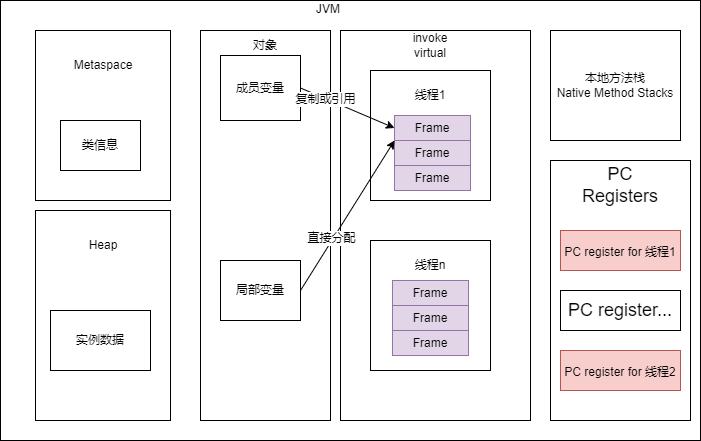

The diagram above was exported from draw.io. Its source (the exported page's mxGraphModel, read from the mxfile embedded in the PNG):
<mxGraphModel dx="782" dy="514" grid="1" gridSize="10" guides="1" tooltips="1" connect="1" arrows="1" fold="1" page="1" pageScale="1" pageWidth="827" pageHeight="1169" math="0" shadow="0">
  <root>
    <mxCell id="0" />
    <mxCell id="1" parent="0" />
    <mxCell id="9Rks6HAnN5bKSEFKCdXg-1" value="" style="rounded=0;whiteSpace=wrap;html=1;" vertex="1" parent="1">
      <mxGeometry x="20" y="50" width="700" height="440" as="geometry" />
    </mxCell>
    <mxCell id="9Rks6HAnN5bKSEFKCdXg-2" value="JVM&#10;" style="text;strokeColor=none;fillColor=none;align=left;verticalAlign=middle;spacingLeft=4;spacingRight=4;overflow=hidden;points=[[0,0.5],[1,0.5]];portConstraint=eastwest;rotatable=0;" vertex="1" parent="1">
      <mxGeometry x="330" y="50" width="80" height="30" as="geometry" />
    </mxCell>
    <mxCell id="9Rks6HAnN5bKSEFKCdXg-3" value="" style="rounded=0;whiteSpace=wrap;html=1;" vertex="1" parent="1">
      <mxGeometry x="55" y="80" width="135" height="170" as="geometry" />
    </mxCell>
    <mxCell id="9Rks6HAnN5bKSEFKCdXg-4" value="" style="rounded=0;whiteSpace=wrap;html=1;" vertex="1" parent="1">
      <mxGeometry x="55" y="260" width="135" height="210" as="geometry" />
    </mxCell>
    <mxCell id="9Rks6HAnN5bKSEFKCdXg-5" value="" style="rounded=0;whiteSpace=wrap;html=1;" vertex="1" parent="1">
      <mxGeometry x="220" y="80" width="130" height="390" as="geometry" />
    </mxCell>
    <mxCell id="9Rks6HAnN5bKSEFKCdXg-6" value="" style="rounded=0;whiteSpace=wrap;html=1;" vertex="1" parent="1">
      <mxGeometry x="360" y="80" width="190" height="390" as="geometry" />
    </mxCell>
    <mxCell id="9Rks6HAnN5bKSEFKCdXg-7" value="本地方法栈&lt;br&gt;Native Method Stacks" style="rounded=0;whiteSpace=wrap;html=1;" vertex="1" parent="1">
      <mxGeometry x="570" y="80" width="130" height="110" as="geometry" />
    </mxCell>
    <mxCell id="9Rks6HAnN5bKSEFKCdXg-8" value="" style="rounded=0;whiteSpace=wrap;html=1;" vertex="1" parent="1">
      <mxGeometry x="570" y="210" width="140" height="260" as="geometry" />
    </mxCell>
    <mxCell id="9Rks6HAnN5bKSEFKCdXg-9" value="Metaspace" style="text;html=1;strokeColor=none;fillColor=none;align=center;verticalAlign=middle;whiteSpace=wrap;rounded=0;" vertex="1" parent="1">
      <mxGeometry x="93" y="100" width="60" height="30" as="geometry" />
    </mxCell>
    <mxCell id="9Rks6HAnN5bKSEFKCdXg-10" value="类信息" style="rounded=0;whiteSpace=wrap;html=1;" vertex="1" parent="1">
      <mxGeometry x="80" y="170" width="80" height="50" as="geometry" />
    </mxCell>
    <mxCell id="9Rks6HAnN5bKSEFKCdXg-11" value="Heap" style="text;html=1;strokeColor=none;fillColor=none;align=center;verticalAlign=middle;whiteSpace=wrap;rounded=0;" vertex="1" parent="1">
      <mxGeometry x="93" y="280" width="60" height="30" as="geometry" />
    </mxCell>
    <mxCell id="9Rks6HAnN5bKSEFKCdXg-12" value="实例数据" style="rounded=0;whiteSpace=wrap;html=1;" vertex="1" parent="1">
      <mxGeometry x="70" y="360" width="100" height="60" as="geometry" />
    </mxCell>
    <mxCell id="9Rks6HAnN5bKSEFKCdXg-13" value="成员变量" style="rounded=0;whiteSpace=wrap;html=1;" vertex="1" parent="1">
      <mxGeometry x="240" y="105" width="80" height="65" as="geometry" />
    </mxCell>
    <mxCell id="9Rks6HAnN5bKSEFKCdXg-14" value="局部变量" style="rounded=0;whiteSpace=wrap;html=1;" vertex="1" parent="1">
      <mxGeometry x="240" y="310" width="80" height="60" as="geometry" />
    </mxCell>
    <mxCell id="9Rks6HAnN5bKSEFKCdXg-15" value="" style="rounded=0;whiteSpace=wrap;html=1;" vertex="1" parent="1">
      <mxGeometry x="390" y="120" width="120" height="130" as="geometry" />
    </mxCell>
    <mxCell id="9Rks6HAnN5bKSEFKCdXg-16" value="" style="rounded=0;whiteSpace=wrap;html=1;" vertex="1" parent="1">
      <mxGeometry x="390" y="290" width="120" height="130" as="geometry" />
    </mxCell>
    <mxCell id="9Rks6HAnN5bKSEFKCdXg-17" value="线程1" style="text;html=1;strokeColor=none;fillColor=none;align=center;verticalAlign=middle;whiteSpace=wrap;rounded=0;" vertex="1" parent="1">
      <mxGeometry x="420" y="130" width="60" height="30" as="geometry" />
    </mxCell>
    <mxCell id="9Rks6HAnN5bKSEFKCdXg-18" value="线程n" style="text;html=1;strokeColor=none;fillColor=none;align=center;verticalAlign=middle;whiteSpace=wrap;rounded=0;" vertex="1" parent="1">
      <mxGeometry x="420" y="300" width="60" height="30" as="geometry" />
    </mxCell>
    <mxCell id="9Rks6HAnN5bKSEFKCdXg-19" value="Frame" style="rounded=0;whiteSpace=wrap;html=1;fillColor=#e1d5e7;strokeColor=#9673a6;" vertex="1" parent="1">
      <mxGeometry x="414" y="165" width="76" height="25" as="geometry" />
    </mxCell>
    <mxCell id="9Rks6HAnN5bKSEFKCdXg-20" value="Frame" style="rounded=0;whiteSpace=wrap;html=1;fillColor=#e1d5e7;strokeColor=#9673a6;" vertex="1" parent="1">
      <mxGeometry x="414" y="190" width="76" height="25" as="geometry" />
    </mxCell>
    <mxCell id="9Rks6HAnN5bKSEFKCdXg-21" value="Frame" style="rounded=0;whiteSpace=wrap;html=1;fillColor=#e1d5e7;strokeColor=#9673a6;" vertex="1" parent="1">
      <mxGeometry x="414" y="215" width="76" height="25" as="geometry" />
    </mxCell>
    <mxCell id="9Rks6HAnN5bKSEFKCdXg-22" value="Frame" style="rounded=0;whiteSpace=wrap;html=1;fillColor=#e1d5e7;strokeColor=#9673a6;" vertex="1" parent="1">
      <mxGeometry x="412" y="330" width="76" height="25" as="geometry" />
    </mxCell>
    <mxCell id="9Rks6HAnN5bKSEFKCdXg-23" value="Frame" style="rounded=0;whiteSpace=wrap;html=1;fillColor=#e1d5e7;strokeColor=#9673a6;" vertex="1" parent="1">
      <mxGeometry x="412" y="355" width="76" height="25" as="geometry" />
    </mxCell>
    <mxCell id="9Rks6HAnN5bKSEFKCdXg-24" value="Frame" style="rounded=0;whiteSpace=wrap;html=1;fillColor=#e1d5e7;strokeColor=#9673a6;" vertex="1" parent="1">
      <mxGeometry x="412" y="380" width="76" height="25" as="geometry" />
    </mxCell>
    <mxCell id="9Rks6HAnN5bKSEFKCdXg-26" style="rounded=0;orthogonalLoop=1;jettySize=auto;html=1;exitX=1;exitY=0.5;exitDx=0;exitDy=0;entryX=0;entryY=0;entryDx=0;entryDy=0;endArrow=classic;endFill=1;" edge="1" parent="1" source="9Rks6HAnN5bKSEFKCdXg-14" target="9Rks6HAnN5bKSEFKCdXg-20">
      <mxGeometry relative="1" as="geometry" />
    </mxCell>
    <mxCell id="9Rks6HAnN5bKSEFKCdXg-28" value="直接分配" style="edgeLabel;html=1;align=center;verticalAlign=middle;resizable=0;points=[];" vertex="1" connectable="0" parent="9Rks6HAnN5bKSEFKCdXg-26">
      <mxGeometry x="-0.3066" y="2" relative="1" as="geometry">
        <mxPoint as="offset" />
      </mxGeometry>
    </mxCell>
    <mxCell id="9Rks6HAnN5bKSEFKCdXg-25" style="rounded=0;orthogonalLoop=1;jettySize=auto;html=1;exitX=1;exitY=0.5;exitDx=0;exitDy=0;entryX=0;entryY=0.5;entryDx=0;entryDy=0;endArrow=classic;endFill=1;" edge="1" parent="1" source="9Rks6HAnN5bKSEFKCdXg-13" target="9Rks6HAnN5bKSEFKCdXg-19">
      <mxGeometry relative="1" as="geometry" />
    </mxCell>
    <mxCell id="9Rks6HAnN5bKSEFKCdXg-27" value="复制或引用" style="edgeLabel;html=1;align=center;verticalAlign=middle;resizable=0;points=[];" vertex="1" connectable="0" parent="9Rks6HAnN5bKSEFKCdXg-25">
      <mxGeometry x="-0.4691" relative="1" as="geometry">
        <mxPoint as="offset" />
      </mxGeometry>
    </mxCell>
    <mxCell id="9Rks6HAnN5bKSEFKCdXg-29" value="对象" style="text;html=1;strokeColor=none;fillColor=none;align=center;verticalAlign=middle;whiteSpace=wrap;rounded=0;" vertex="1" parent="1">
      <mxGeometry x="255" y="80" width="60" height="30" as="geometry" />
    </mxCell>
    <mxCell id="9Rks6HAnN5bKSEFKCdXg-30" value="invoke virtual" style="text;html=1;strokeColor=none;fillColor=none;align=center;verticalAlign=middle;whiteSpace=wrap;rounded=0;" vertex="1" parent="1">
      <mxGeometry x="420" y="80" width="60" height="30" as="geometry" />
    </mxCell>
    <mxCell id="9Rks6HAnN5bKSEFKCdXg-31" value="&lt;font style=&quot;font-size: 18px&quot;&gt;PC Registers&lt;/font&gt;" style="text;html=1;strokeColor=none;fillColor=none;align=center;verticalAlign=middle;whiteSpace=wrap;rounded=0;" vertex="1" parent="1">
      <mxGeometry x="610" y="220" width="60" height="30" as="geometry" />
    </mxCell>
    <mxCell id="9Rks6HAnN5bKSEFKCdXg-32" value="&lt;font style=&quot;font-size: 12px&quot;&gt;PC register for 线程1&lt;/font&gt;" style="rounded=0;whiteSpace=wrap;html=1;fontSize=18;fillColor=#f8cecc;strokeColor=#b85450;" vertex="1" parent="1">
      <mxGeometry x="580" y="280" width="120" height="40" as="geometry" />
    </mxCell>
    <mxCell id="9Rks6HAnN5bKSEFKCdXg-36" value="PC register..." style="rounded=0;whiteSpace=wrap;html=1;fontSize=18;" vertex="1" parent="1">
      <mxGeometry x="580" y="340" width="120" height="40" as="geometry" />
    </mxCell>
    <mxCell id="9Rks6HAnN5bKSEFKCdXg-37" value="&lt;font style=&quot;font-size: 12px&quot;&gt;PC register for 线程2&lt;/font&gt;" style="rounded=0;whiteSpace=wrap;html=1;fontSize=18;fillColor=#f8cecc;strokeColor=#b85450;" vertex="1" parent="1">
      <mxGeometry x="580" y="400" width="120" height="40" as="geometry" />
    </mxCell>
  </root>
</mxGraphModel>